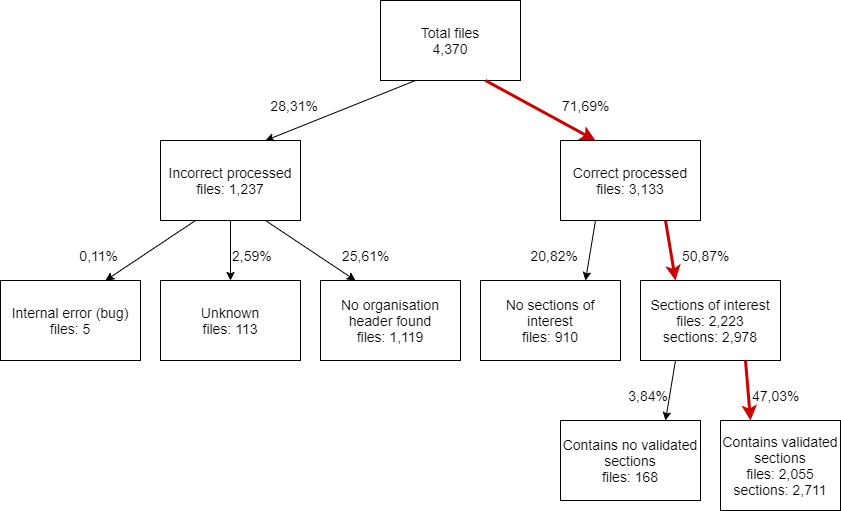

The diagram above was exported from draw.io. Its source (the exported page's mxGraphModel, read from the mxfile embedded in the PNG):
<mxGraphModel dx="1758" dy="668" grid="1" gridSize="10" guides="1" tooltips="1" connect="1" arrows="1" fold="1" page="1" pageScale="1" pageWidth="850" pageHeight="1100" math="0" shadow="0">
  <root>
    <mxCell id="0" />
    <mxCell id="1" parent="0" />
    <mxCell id="2" value="Total files&lt;br style=&quot;font-size: 14px;&quot;&gt;4,370" style="rounded=0;whiteSpace=wrap;html=1;fontSize=14;" parent="1" vertex="1">
      <mxGeometry x="560" y="80" width="140" height="80" as="geometry" />
    </mxCell>
    <mxCell id="3" value="Incorrect processed&lt;br style=&quot;font-size: 14px;&quot;&gt;files: 1,237" style="rounded=0;whiteSpace=wrap;html=1;fontSize=14;" parent="1" vertex="1">
      <mxGeometry x="340" y="220" width="140" height="80" as="geometry" />
    </mxCell>
    <mxCell id="4" value="Correct processed&lt;br style=&quot;font-size: 14px;&quot;&gt;files: 3,133" style="rounded=0;whiteSpace=wrap;html=1;fontSize=14;" parent="1" vertex="1">
      <mxGeometry x="740" y="220" width="140" height="80" as="geometry" />
    </mxCell>
    <mxCell id="5" value="" style="endArrow=classic;html=1;exitX=0.25;exitY=1;exitDx=0;exitDy=0;entryX=0.75;entryY=0;entryDx=0;entryDy=0;fontSize=14;" parent="1" source="2" target="3" edge="1">
      <mxGeometry width="50" height="50" relative="1" as="geometry">
        <mxPoint x="420" y="240" as="sourcePoint" />
        <mxPoint x="470" y="190" as="targetPoint" />
      </mxGeometry>
    </mxCell>
    <mxCell id="6" value="" style="endArrow=classic;html=1;entryX=0.25;entryY=0;entryDx=0;entryDy=0;exitX=0.75;exitY=1;exitDx=0;exitDy=0;strokeWidth=3;strokeColor=#CC0000;fontSize=14;" parent="1" source="2" target="4" edge="1">
      <mxGeometry width="50" height="50" relative="1" as="geometry">
        <mxPoint x="445" y="131" as="sourcePoint" />
        <mxPoint x="470" y="190" as="targetPoint" />
      </mxGeometry>
    </mxCell>
    <mxCell id="7" value="Internal error (bug)&lt;br style=&quot;font-size: 14px;&quot;&gt;files: 5" style="rounded=0;whiteSpace=wrap;html=1;fontSize=14;" parent="1" vertex="1">
      <mxGeometry x="180" y="360" width="140" height="80" as="geometry" />
    </mxCell>
    <mxCell id="8" value="Unknown&lt;br style=&quot;font-size: 14px;&quot;&gt;files: 113" style="rounded=0;whiteSpace=wrap;html=1;fontSize=14;" parent="1" vertex="1">
      <mxGeometry x="340" y="360" width="140" height="80" as="geometry" />
    </mxCell>
    <mxCell id="9" value="No organisation header found&lt;br style=&quot;font-size: 14px;&quot;&gt;files: 1,119" style="rounded=0;whiteSpace=wrap;html=1;fontSize=14;" parent="1" vertex="1">
      <mxGeometry x="500" y="360" width="140" height="80" as="geometry" />
    </mxCell>
    <mxCell id="10" value="" style="endArrow=classic;html=1;exitX=0.25;exitY=1;exitDx=0;exitDy=0;entryX=0.75;entryY=0;entryDx=0;entryDy=0;fontSize=14;" parent="1" source="3" target="7" edge="1">
      <mxGeometry width="50" height="50" relative="1" as="geometry">
        <mxPoint x="330" y="450" as="sourcePoint" />
        <mxPoint x="380" y="400" as="targetPoint" />
      </mxGeometry>
    </mxCell>
    <mxCell id="11" value="" style="endArrow=classic;html=1;exitX=0.5;exitY=1;exitDx=0;exitDy=0;entryX=0.5;entryY=0;entryDx=0;entryDy=0;fontSize=14;" parent="1" source="3" target="8" edge="1">
      <mxGeometry width="50" height="50" relative="1" as="geometry">
        <mxPoint x="330" y="450" as="sourcePoint" />
        <mxPoint x="380" y="400" as="targetPoint" />
      </mxGeometry>
    </mxCell>
    <mxCell id="12" value="" style="endArrow=classic;html=1;exitX=0.75;exitY=1;exitDx=0;exitDy=0;entryX=0.25;entryY=0;entryDx=0;entryDy=0;fontSize=14;" parent="1" source="3" target="9" edge="1">
      <mxGeometry width="50" height="50" relative="1" as="geometry">
        <mxPoint x="400" y="290" as="sourcePoint" />
        <mxPoint x="400" y="380" as="targetPoint" />
      </mxGeometry>
    </mxCell>
    <mxCell id="13" value="No sections of interest&lt;br style=&quot;font-size: 14px;&quot;&gt;files: 910" style="rounded=0;whiteSpace=wrap;html=1;fontSize=14;" parent="1" vertex="1">
      <mxGeometry x="660" y="360" width="140" height="80" as="geometry" />
    </mxCell>
    <mxCell id="14" value="Sections of interest&lt;br style=&quot;font-size: 14px;&quot;&gt;files: 2,223&lt;br style=&quot;font-size: 14px;&quot;&gt;sections: 2,978" style="rounded=0;whiteSpace=wrap;html=1;fontSize=14;" parent="1" vertex="1">
      <mxGeometry x="820" y="360" width="140" height="80" as="geometry" />
    </mxCell>
    <mxCell id="15" value="" style="endArrow=classic;html=1;exitX=0.25;exitY=1;exitDx=0;exitDy=0;entryX=0.75;entryY=0;entryDx=0;entryDy=0;fontSize=14;" parent="1" source="4" target="13" edge="1">
      <mxGeometry width="50" height="50" relative="1" as="geometry">
        <mxPoint x="930" y="300" as="sourcePoint" />
        <mxPoint x="980" y="250" as="targetPoint" />
      </mxGeometry>
    </mxCell>
    <mxCell id="16" value="" style="endArrow=classic;html=1;entryX=0.25;entryY=0;entryDx=0;entryDy=0;exitX=0.75;exitY=1;exitDx=0;exitDy=0;strokeWidth=3;strokeColor=#CC0000;fontSize=14;" parent="1" source="4" target="14" edge="1">
      <mxGeometry width="50" height="50" relative="1" as="geometry">
        <mxPoint x="930" y="330" as="sourcePoint" />
        <mxPoint x="980" y="250" as="targetPoint" />
      </mxGeometry>
    </mxCell>
    <mxCell id="18" value="Contains validated sections&lt;br style=&quot;font-size: 14px;&quot;&gt;files: 2,055&lt;br style=&quot;font-size: 14px;&quot;&gt;sections: 2,711" style="rounded=0;whiteSpace=wrap;html=1;fontSize=14;" parent="1" vertex="1">
      <mxGeometry x="900" y="500" width="120" height="90" as="geometry" />
    </mxCell>
    <mxCell id="19" value="Contains no validated sections&lt;br style=&quot;font-size: 14px;&quot;&gt;files: 168" style="rounded=0;whiteSpace=wrap;html=1;fontSize=14;" parent="1" vertex="1">
      <mxGeometry x="740" y="500" width="140" height="80" as="geometry" />
    </mxCell>
    <mxCell id="20" value="" style="endArrow=classic;html=1;exitX=0.75;exitY=1;exitDx=0;exitDy=0;entryX=0.25;entryY=0;entryDx=0;entryDy=0;strokeWidth=3;strokeColor=#CC0000;fontSize=14;" parent="1" source="14" target="18" edge="1">
      <mxGeometry width="50" height="50" relative="1" as="geometry">
        <mxPoint x="1060" y="460" as="sourcePoint" />
        <mxPoint x="1110" y="410" as="targetPoint" />
      </mxGeometry>
    </mxCell>
    <mxCell id="21" value="" style="endArrow=classic;html=1;exitX=0.25;exitY=1;exitDx=0;exitDy=0;entryX=0.75;entryY=0;entryDx=0;entryDy=0;fontSize=14;" parent="1" source="14" target="19" edge="1">
      <mxGeometry width="50" height="50" relative="1" as="geometry">
        <mxPoint x="1020" y="440" as="sourcePoint" />
        <mxPoint x="940" y="500" as="targetPoint" />
      </mxGeometry>
    </mxCell>
    <mxCell id="22" value="71,69%" style="text;html=1;strokeColor=none;fillColor=none;align=left;verticalAlign=middle;whiteSpace=wrap;rounded=0;fontSize=14;" vertex="1" parent="1">
      <mxGeometry x="740" y="170" width="60" height="30" as="geometry" />
    </mxCell>
    <mxCell id="23" value="50,87%" style="text;html=1;strokeColor=none;fillColor=none;align=left;verticalAlign=middle;whiteSpace=wrap;rounded=0;fontSize=14;" vertex="1" parent="1">
      <mxGeometry x="860" y="320" width="60" height="30" as="geometry" />
    </mxCell>
    <mxCell id="24" value="47,03%" style="text;html=1;strokeColor=none;fillColor=none;align=left;verticalAlign=middle;whiteSpace=wrap;rounded=0;fontSize=14;" vertex="1" parent="1">
      <mxGeometry x="930" y="460" width="60" height="30" as="geometry" />
    </mxCell>
    <mxCell id="25" value="28,31%" style="text;html=1;strokeColor=none;fillColor=none;align=right;verticalAlign=middle;whiteSpace=wrap;rounded=0;fontSize=14;" vertex="1" parent="1">
      <mxGeometry x="440" y="170" width="60" height="30" as="geometry" />
    </mxCell>
    <mxCell id="27" value="2,59%" style="text;html=1;strokeColor=none;fillColor=none;align=left;verticalAlign=middle;whiteSpace=wrap;rounded=0;fontSize=14;" vertex="1" parent="1">
      <mxGeometry x="410" y="320" width="60" height="30" as="geometry" />
    </mxCell>
    <mxCell id="28" value="25,61%" style="text;html=1;strokeColor=none;fillColor=none;align=left;verticalAlign=middle;whiteSpace=wrap;rounded=0;fontSize=14;" vertex="1" parent="1">
      <mxGeometry x="520" y="320" width="60" height="30" as="geometry" />
    </mxCell>
    <mxCell id="29" value="0,11%" style="text;html=1;strokeColor=none;fillColor=none;align=right;verticalAlign=middle;whiteSpace=wrap;rounded=0;fontSize=14;" vertex="1" parent="1">
      <mxGeometry x="240" y="320" width="60" height="30" as="geometry" />
    </mxCell>
    <mxCell id="30" value="3,84%" style="text;html=1;strokeColor=none;fillColor=none;align=right;verticalAlign=middle;whiteSpace=wrap;rounded=0;fontSize=14;" vertex="1" parent="1">
      <mxGeometry x="790" y="460" width="60" height="30" as="geometry" />
    </mxCell>
    <mxCell id="31" value="20,82%" style="text;html=1;strokeColor=none;fillColor=none;align=right;verticalAlign=middle;whiteSpace=wrap;rounded=0;fontSize=14;" vertex="1" parent="1">
      <mxGeometry x="700" y="320" width="60" height="30" as="geometry" />
    </mxCell>
  </root>
</mxGraphModel>